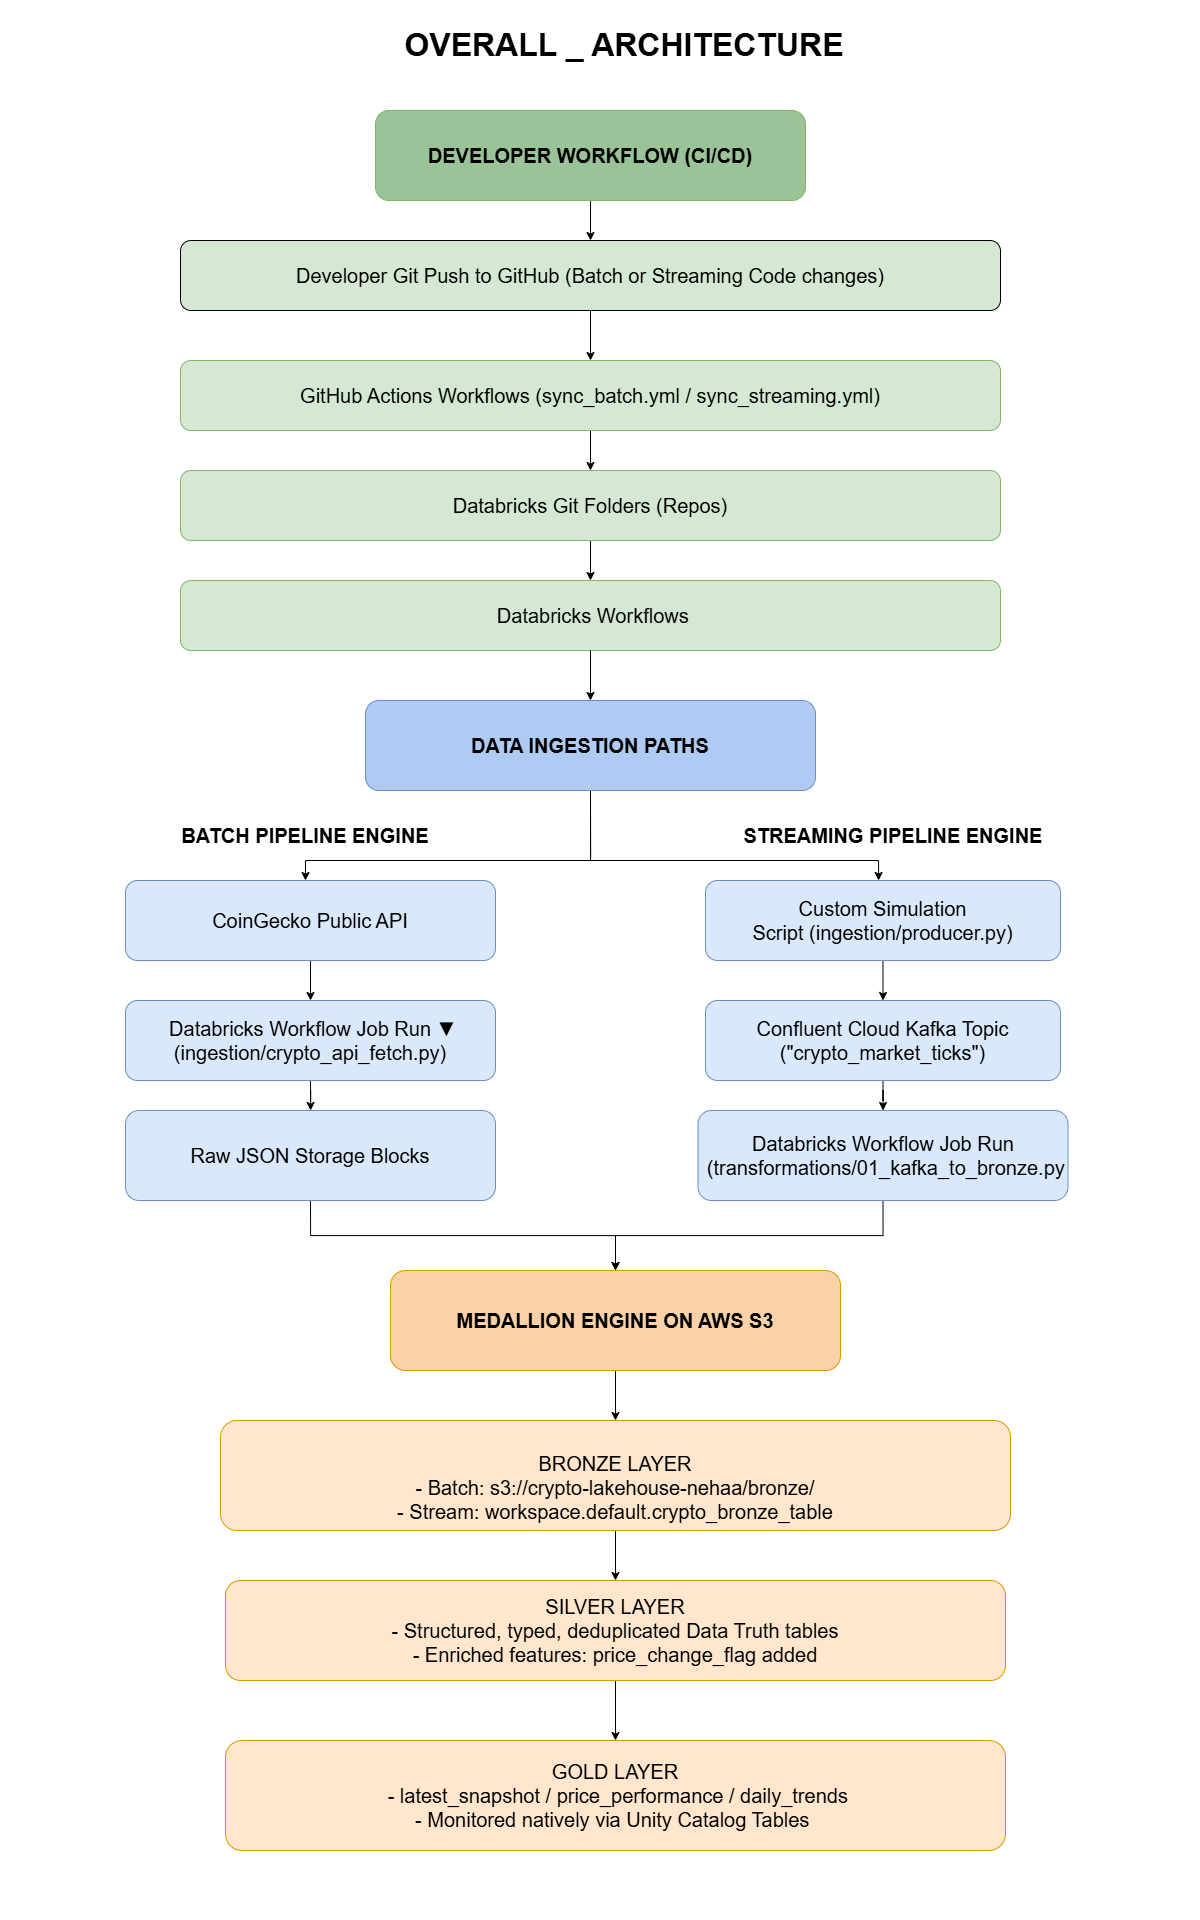

The diagram above was exported from draw.io. Its source (the exported page's mxGraphModel, read from the mxfile embedded in the PNG):
<mxGraphModel dx="1191" dy="858" grid="0" gridSize="10" guides="1" tooltips="1" connect="1" arrows="1" fold="1" page="1" pageScale="1" pageWidth="1200" pageHeight="1920" math="0" shadow="0">
  <root>
    <mxCell id="0" />
    <mxCell id="1" parent="0" />
    <mxCell id="iO_3b5hTlu2FoVcy8GGo-15" parent="1" style="rounded=1;whiteSpace=wrap;html=1;fontSize=20;fillColor=#ffe6cc;strokeColor=#d79b00;" value="GOLD LAYER&lt;div&gt;&amp;nbsp;- latest_snapshot / price_performance / daily_trends&lt;/div&gt;&lt;div&gt;- Monitored natively via Unity Catalog Tables&amp;nbsp;&lt;/div&gt;" vertex="1">
      <mxGeometry height="110" width="780" x="225" y="1740" as="geometry" />
    </mxCell>
    <mxCell id="iO_3b5hTlu2FoVcy8GGo-62" edge="1" parent="1" source="iO_3b5hTlu2FoVcy8GGo-16" style="edgeStyle=orthogonalEdgeStyle;rounded=0;orthogonalLoop=1;jettySize=auto;html=1;exitX=0.5;exitY=1;exitDx=0;exitDy=0;" target="iO_3b5hTlu2FoVcy8GGo-15">
      <mxGeometry relative="1" as="geometry" />
    </mxCell>
    <mxCell id="iO_3b5hTlu2FoVcy8GGo-16" parent="1" style="rounded=1;whiteSpace=wrap;html=1;fontSize=20;fillColor=#ffe6cc;strokeColor=#d79b00;" value="SILVER LAYER&lt;div&gt;- Structured, typed, deduplicated Data Truth tables&lt;/div&gt;&lt;div&gt;- Enriched features: price_change_flag added&lt;/div&gt;" vertex="1">
      <mxGeometry height="100" width="780" x="225" y="1580" as="geometry" />
    </mxCell>
    <mxCell id="iO_3b5hTlu2FoVcy8GGo-61" edge="1" parent="1" source="iO_3b5hTlu2FoVcy8GGo-17" style="edgeStyle=orthogonalEdgeStyle;rounded=0;orthogonalLoop=1;jettySize=auto;html=1;exitX=0.5;exitY=1;exitDx=0;exitDy=0;" target="iO_3b5hTlu2FoVcy8GGo-16">
      <mxGeometry relative="1" as="geometry" />
    </mxCell>
    <mxCell id="iO_3b5hTlu2FoVcy8GGo-17" parent="1" style="rounded=1;whiteSpace=wrap;html=1;fontSize=20;fillColor=#ffe6cc;strokeColor=#d79b00;" value="&lt;br&gt;  BRONZE LAYER   &lt;br&gt;- Batch: s3://crypto-lakehouse-nehaa/bronze/&lt;div&gt;- Stream:&amp;nbsp;workspace.default.crypto_bronze_table&lt;/div&gt;" vertex="1">
      <mxGeometry height="110" width="790" x="220" y="1420" as="geometry" />
    </mxCell>
    <mxCell id="iO_3b5hTlu2FoVcy8GGo-52" edge="1" parent="1" source="iO_3b5hTlu2FoVcy8GGo-29" style="edgeStyle=orthogonalEdgeStyle;rounded=0;orthogonalLoop=1;jettySize=auto;html=1;exitX=0.5;exitY=1;exitDx=0;exitDy=0;" target="iO_3b5hTlu2FoVcy8GGo-7">
      <mxGeometry relative="1" as="geometry">
        <Array as="points">
          <mxPoint x="590" y="790" />
          <mxPoint x="590" y="860" />
          <mxPoint x="305" y="860" />
        </Array>
      </mxGeometry>
    </mxCell>
    <mxCell id="iO_3b5hTlu2FoVcy8GGo-64" edge="1" parent="1" source="iO_3b5hTlu2FoVcy8GGo-29" style="edgeStyle=orthogonalEdgeStyle;rounded=0;orthogonalLoop=1;jettySize=auto;html=1;exitX=0.5;exitY=1;exitDx=0;exitDy=0;" target="iO_3b5hTlu2FoVcy8GGo-28">
      <mxGeometry relative="1" as="geometry">
        <Array as="points">
          <mxPoint x="590" y="790" />
          <mxPoint x="590" y="860" />
          <mxPoint x="878" y="860" />
        </Array>
      </mxGeometry>
    </mxCell>
    <mxCell id="iO_3b5hTlu2FoVcy8GGo-29" parent="1" style="rounded=1;whiteSpace=wrap;html=1;fontSize=20;fillColor=light-dark(#afcbf3, #1d293b);strokeColor=#6c8ebf;" value="&lt;b&gt;DATA INGESTION PATHS&lt;/b&gt;" vertex="1">
      <mxGeometry height="90" width="450" x="365" y="700" as="geometry" />
    </mxCell>
    <mxCell id="iO_3b5hTlu2FoVcy8GGo-60" edge="1" parent="1" source="iO_3b5hTlu2FoVcy8GGo-30" style="edgeStyle=orthogonalEdgeStyle;rounded=0;orthogonalLoop=1;jettySize=auto;html=1;exitX=0.5;exitY=1;exitDx=0;exitDy=0;" target="iO_3b5hTlu2FoVcy8GGo-17">
      <mxGeometry relative="1" as="geometry" />
    </mxCell>
    <mxCell id="iO_3b5hTlu2FoVcy8GGo-30" parent="1" style="rounded=1;whiteSpace=wrap;html=1;fontSize=20;fillColor=light-dark(#fbd2a7, #36210a);strokeColor=#d79b00;" value="&lt;b&gt;MEDALLION ENGINE ON AWS S3&lt;/b&gt;" vertex="1">
      <mxGeometry height="100" width="450" x="390" y="1270" as="geometry" />
    </mxCell>
    <mxCell id="iO_3b5hTlu2FoVcy8GGo-33" parent="1" style="text;html=1;whiteSpace=wrap;strokeColor=none;fillColor=none;align=center;verticalAlign=middle;rounded=0;fontSize=32;" value="&lt;b&gt;&lt;font&gt;OVERALL _ ARCHITECTURE&lt;/font&gt;&lt;/b&gt;" vertex="1">
      <mxGeometry height="50" width="567.5" x="340" y="20" as="geometry" />
    </mxCell>
    <mxCell id="iO_3b5hTlu2FoVcy8GGo-47" edge="1" parent="1" source="iO_3b5hTlu2FoVcy8GGo-1" style="edgeStyle=orthogonalEdgeStyle;rounded=0;orthogonalLoop=1;jettySize=auto;html=1;exitX=0.5;exitY=1;exitDx=0;exitDy=0;" target="iO_3b5hTlu2FoVcy8GGo-19">
      <mxGeometry relative="1" as="geometry" />
    </mxCell>
    <mxCell id="iO_3b5hTlu2FoVcy8GGo-1" parent="1" style="rounded=1;whiteSpace=wrap;html=1;fontSize=20;fillColor=light-dark(#9ac497, #B9E0A5);strokeColor=#82b366;gradientColor=none;" value="&lt;div&gt;&lt;b&gt;&lt;br&gt;&lt;/b&gt;&lt;/div&gt;&lt;b&gt;DEVELOPER WORKFLOW (CI/CD)&lt;/b&gt;&lt;div&gt;&lt;br&gt;&lt;/div&gt;" vertex="1">
      <mxGeometry height="90" width="430" x="375" y="110" as="geometry" />
    </mxCell>
    <mxCell id="iO_3b5hTlu2FoVcy8GGo-44" connectable="0" parent="1" style="group;fontSize=20;fillColor=light-dark(transparent,#E6FFCC);" value="" vertex="1">
      <mxGeometry height="410" width="820" x="180" y="240" as="geometry" />
    </mxCell>
    <mxCell id="iO_3b5hTlu2FoVcy8GGo-48" edge="1" parent="iO_3b5hTlu2FoVcy8GGo-44" source="iO_3b5hTlu2FoVcy8GGo-19" style="edgeStyle=orthogonalEdgeStyle;rounded=0;orthogonalLoop=1;jettySize=auto;html=1;exitX=0.5;exitY=1;exitDx=0;exitDy=0;" target="iO_3b5hTlu2FoVcy8GGo-22">
      <mxGeometry relative="1" as="geometry" />
    </mxCell>
    <mxCell id="iO_3b5hTlu2FoVcy8GGo-19" parent="iO_3b5hTlu2FoVcy8GGo-44" style="rounded=1;whiteSpace=wrap;html=1;fontSize=20;fillColor=light-dark(#D5E8D4,#E6FFCC);" value="Developer Git Push to GitHub (Batch or Streaming Code changes)" vertex="1">
      <mxGeometry height="70" width="820" as="geometry" />
    </mxCell>
    <mxCell id="iO_3b5hTlu2FoVcy8GGo-20" parent="iO_3b5hTlu2FoVcy8GGo-44" style="rounded=1;whiteSpace=wrap;html=1;fontSize=20;fillColor=#d5e8d4;strokeColor=#82b366;" value="&amp;nbsp;Databricks Workflows" vertex="1">
      <mxGeometry height="70" width="820" y="340" as="geometry" />
    </mxCell>
    <mxCell id="iO_3b5hTlu2FoVcy8GGo-50" edge="1" parent="iO_3b5hTlu2FoVcy8GGo-44" source="iO_3b5hTlu2FoVcy8GGo-21" style="edgeStyle=orthogonalEdgeStyle;rounded=0;orthogonalLoop=1;jettySize=auto;html=1;exitX=0.5;exitY=1;exitDx=0;exitDy=0;" target="iO_3b5hTlu2FoVcy8GGo-20">
      <mxGeometry relative="1" as="geometry" />
    </mxCell>
    <mxCell id="iO_3b5hTlu2FoVcy8GGo-21" parent="iO_3b5hTlu2FoVcy8GGo-44" style="rounded=1;whiteSpace=wrap;html=1;fontSize=20;fillColor=#d5e8d4;strokeColor=#82b366;" value="Databricks Git Folders (Repos)" vertex="1">
      <mxGeometry height="70" width="820" y="230" as="geometry" />
    </mxCell>
    <mxCell id="iO_3b5hTlu2FoVcy8GGo-49" edge="1" parent="iO_3b5hTlu2FoVcy8GGo-44" source="iO_3b5hTlu2FoVcy8GGo-22" style="edgeStyle=orthogonalEdgeStyle;rounded=0;orthogonalLoop=1;jettySize=auto;html=1;exitX=0.5;exitY=1;exitDx=0;exitDy=0;entryX=0.5;entryY=0;entryDx=0;entryDy=0;" target="iO_3b5hTlu2FoVcy8GGo-21">
      <mxGeometry relative="1" as="geometry" />
    </mxCell>
    <mxCell id="iO_3b5hTlu2FoVcy8GGo-22" parent="iO_3b5hTlu2FoVcy8GGo-44" style="rounded=1;whiteSpace=wrap;html=1;fontSize=20;fillColor=#d5e8d4;strokeColor=#82b366;" value="GitHub Actions Workflows (sync_batch.yml / sync_streaming.yml)" vertex="1">
      <mxGeometry height="70" width="820" y="120" as="geometry" />
    </mxCell>
    <mxCell id="iO_3b5hTlu2FoVcy8GGo-51" edge="1" parent="1" source="iO_3b5hTlu2FoVcy8GGo-20" style="edgeStyle=orthogonalEdgeStyle;rounded=0;orthogonalLoop=1;jettySize=auto;html=1;exitX=0.5;exitY=1;exitDx=0;exitDy=0;" target="iO_3b5hTlu2FoVcy8GGo-29">
      <mxGeometry relative="1" as="geometry" />
    </mxCell>
    <mxCell id="iO_3b5hTlu2FoVcy8GGo-58" edge="1" parent="1" source="iO_3b5hTlu2FoVcy8GGo-25" style="edgeStyle=orthogonalEdgeStyle;rounded=0;orthogonalLoop=1;jettySize=auto;html=1;exitX=0.5;exitY=1;exitDx=0;exitDy=0;entryX=0.5;entryY=0;entryDx=0;entryDy=0;" target="iO_3b5hTlu2FoVcy8GGo-30">
      <mxGeometry relative="1" as="geometry" />
    </mxCell>
    <mxCell id="iO_3b5hTlu2FoVcy8GGo-66" edge="1" parent="1" source="iO_3b5hTlu2FoVcy8GGo-26" style="edgeStyle=orthogonalEdgeStyle;rounded=0;orthogonalLoop=1;jettySize=auto;html=1;exitX=0.5;exitY=1;exitDx=0;exitDy=0;entryX=0.5;entryY=0;entryDx=0;entryDy=0;" target="iO_3b5hTlu2FoVcy8GGo-30">
      <mxGeometry relative="1" as="geometry" />
    </mxCell>
    <mxCell id="iO_3b5hTlu2FoVcy8GGo-54" edge="1" parent="1" source="iO_3b5hTlu2FoVcy8GGo-7" style="edgeStyle=orthogonalEdgeStyle;rounded=0;orthogonalLoop=1;jettySize=auto;html=1;exitX=0.5;exitY=1;exitDx=0;exitDy=0;" target="iO_3b5hTlu2FoVcy8GGo-24">
      <mxGeometry relative="1" as="geometry" />
    </mxCell>
    <mxCell id="iO_3b5hTlu2FoVcy8GGo-7" parent="1" style="rounded=1;whiteSpace=wrap;html=1;fontSize=20;fillColor=#dae8fc;strokeColor=#6c8ebf;" value="&lt;div&gt;&lt;br&gt;&lt;/div&gt;CoinGecko Public API &lt;div&gt;&lt;br/&gt;&lt;/div&gt;" vertex="1">
      <mxGeometry height="80" width="370" x="125" y="880" as="geometry" />
    </mxCell>
    <mxCell id="iO_3b5hTlu2FoVcy8GGo-56" edge="1" parent="1" source="iO_3b5hTlu2FoVcy8GGo-24" style="edgeStyle=orthogonalEdgeStyle;rounded=0;orthogonalLoop=1;jettySize=auto;html=1;exitX=0.5;exitY=1;exitDx=0;exitDy=0;" target="iO_3b5hTlu2FoVcy8GGo-25">
      <mxGeometry relative="1" as="geometry" />
    </mxCell>
    <mxCell id="iO_3b5hTlu2FoVcy8GGo-24" parent="1" style="rounded=1;whiteSpace=wrap;html=1;fontSize=20;fillColor=#dae8fc;strokeColor=#6c8ebf;" value="&amp;nbsp;Databricks Workflow Job Run                                           ▼&lt;br&gt;   (ingestion/crypto_api_fetch.py)" vertex="1">
      <mxGeometry height="80" width="370" x="125" y="1000" as="geometry" />
    </mxCell>
    <mxCell id="iO_3b5hTlu2FoVcy8GGo-25" parent="1" style="rounded=1;whiteSpace=wrap;html=1;fontSize=20;fillColor=#dae8fc;strokeColor=#6c8ebf;" value="&lt;div&gt;&lt;br&gt;&lt;/div&gt;Raw JSON Storage Blocks&lt;div&gt;&lt;br/&gt;&lt;/div&gt;" vertex="1">
      <mxGeometry height="90" width="370" x="125" y="1110" as="geometry" />
    </mxCell>
    <UserObject label="&lt;br&gt; Databricks Workflow Job Run&lt;br&gt;&amp;nbsp;(transformations/01_kafka_to_bronze.py&lt;div&gt;&lt;br/&gt;&lt;/div&gt;" link="&#10; Databricks Workflow Job Run&#10;                 │                                                 (transformations/01_kafka_to_bronze.py&#10;&#10;" id="iO_3b5hTlu2FoVcy8GGo-26">
      <mxCell parent="1" style="rounded=1;whiteSpace=wrap;html=1;fontSize=20;fillColor=#dae8fc;strokeColor=#6c8ebf;" vertex="1">
        <mxGeometry height="90" width="370" x="697.5" y="1110" as="geometry" />
      </mxCell>
    </UserObject>
    <mxCell id="iO_3b5hTlu2FoVcy8GGo-57" edge="1" parent="1" source="iO_3b5hTlu2FoVcy8GGo-27" style="edgeStyle=orthogonalEdgeStyle;rounded=0;orthogonalLoop=1;jettySize=auto;html=1;exitX=0.5;exitY=1;exitDx=0;exitDy=0;" target="iO_3b5hTlu2FoVcy8GGo-26">
      <mxGeometry relative="1" as="geometry" />
    </mxCell>
    <mxCell id="iO_3b5hTlu2FoVcy8GGo-27" parent="1" style="rounded=1;whiteSpace=wrap;html=1;fontSize=20;fillColor=#dae8fc;strokeColor=#6c8ebf;" value=" Confluent Cloud Kafka Topic&lt;br&gt;(&quot;crypto_market_ticks&quot;)" vertex="1">
      <mxGeometry height="80" width="355" x="705" y="1000" as="geometry" />
    </mxCell>
    <mxCell id="iO_3b5hTlu2FoVcy8GGo-65" edge="1" parent="1" source="iO_3b5hTlu2FoVcy8GGo-28" style="edgeStyle=orthogonalEdgeStyle;rounded=0;orthogonalLoop=1;jettySize=auto;html=1;exitX=0.5;exitY=1;exitDx=0;exitDy=0;entryX=0.5;entryY=0;entryDx=0;entryDy=0;" target="iO_3b5hTlu2FoVcy8GGo-27">
      <mxGeometry relative="1" as="geometry" />
    </mxCell>
    <mxCell id="iO_3b5hTlu2FoVcy8GGo-28" parent="1" style="rounded=1;whiteSpace=wrap;html=1;fontSize=20;fillColor=#dae8fc;strokeColor=#6c8ebf;" value="&lt;br&gt;Custom Simulation Script&amp;nbsp;(ingestion/producer.py)&lt;div&gt;&lt;br&gt;&lt;/div&gt;" vertex="1">
      <mxGeometry height="80" width="355" x="705" y="880" as="geometry" />
    </mxCell>
    <mxCell id="iO_3b5hTlu2FoVcy8GGo-31" parent="1" style="text;html=1;whiteSpace=wrap;strokeColor=none;fillColor=none;align=center;verticalAlign=middle;rounded=0;fontSize=20;" value="&lt;b&gt;BATCH PIPELINE ENGINE&lt;/b&gt;" vertex="1">
      <mxGeometry height="30" width="270" x="170" y="820" as="geometry" />
    </mxCell>
    <mxCell id="iO_3b5hTlu2FoVcy8GGo-32" parent="1" style="text;html=1;whiteSpace=wrap;strokeColor=none;fillColor=none;align=center;verticalAlign=middle;rounded=0;fontSize=20;" value="&lt;b&gt;STREAMING PIPELINE ENGINE&lt;/b&gt;" vertex="1">
      <mxGeometry height="40" width="350" x="717.5" y="815" as="geometry" />
    </mxCell>
  </root>
</mxGraphModel>